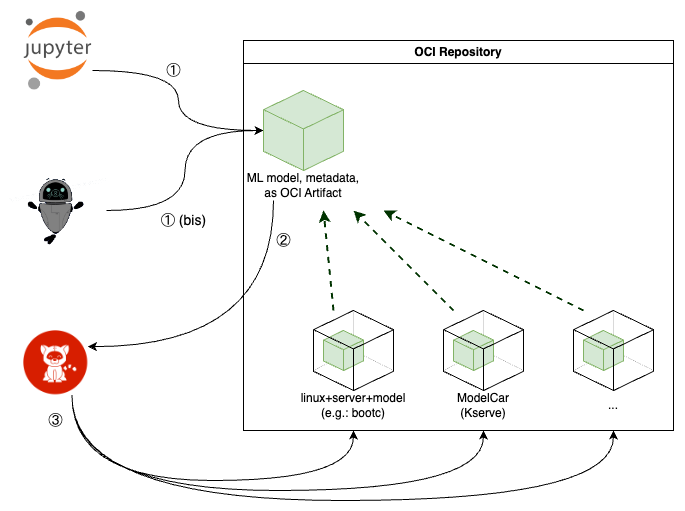

The diagram above was exported from draw.io. Its source (the exported page's mxGraphModel, read from the mxfile embedded in the PNG):
<mxGraphModel dx="1242" dy="825" grid="1" gridSize="10" guides="1" tooltips="1" connect="1" arrows="1" fold="1" page="1" pageScale="1" pageWidth="1169" pageHeight="827" math="0" shadow="0">
  <root>
    <mxCell id="0" />
    <mxCell id="1" parent="0" />
    <mxCell id="P1OqOqvBXzwJeB9UNyCM-28" value="" style="endArrow=classic;html=1;rounded=0;curved=1;dashed=1;strokeWidth=2;strokeColor=#003300;fillColor=#d5e8d4;" parent="1" edge="1">
      <mxGeometry width="50" height="50" relative="1" as="geometry">
        <mxPoint x="350" y="340" as="sourcePoint" />
        <mxPoint x="340" y="240" as="targetPoint" />
      </mxGeometry>
    </mxCell>
    <mxCell id="P1OqOqvBXzwJeB9UNyCM-29" value="" style="endArrow=classic;html=1;rounded=0;curved=1;dashed=1;strokeWidth=2;strokeColor=#003300;fillColor=#d5e8d4;" parent="1" edge="1">
      <mxGeometry width="50" height="50" relative="1" as="geometry">
        <mxPoint x="470" y="340" as="sourcePoint" />
        <mxPoint x="370" y="240" as="targetPoint" />
      </mxGeometry>
    </mxCell>
    <mxCell id="P1OqOqvBXzwJeB9UNyCM-30" value="" style="endArrow=classic;html=1;rounded=0;curved=1;dashed=1;strokeWidth=2;strokeColor=#003300;fillColor=#d5e8d4;" parent="1" edge="1">
      <mxGeometry width="50" height="50" relative="1" as="geometry">
        <mxPoint x="600" y="340" as="sourcePoint" />
        <mxPoint x="400" y="240" as="targetPoint" />
      </mxGeometry>
    </mxCell>
    <mxCell id="P1OqOqvBXzwJeB9UNyCM-2" value="" style="shape=image;verticalLabelPosition=bottom;labelBackgroundColor=default;verticalAlign=top;aspect=fixed;imageAspect=0;image=https://upload.wikimedia.org/wikipedia/commons/thumb/3/38/Jupyter_logo.svg/883px-Jupyter_logo.svg.png;" parent="1" vertex="1">
      <mxGeometry x="40" y="40" width="69.05" height="80" as="geometry" />
    </mxCell>
    <mxCell id="P1OqOqvBXzwJeB9UNyCM-4" value="" style="shape=image;verticalLabelPosition=bottom;labelBackgroundColor=default;verticalAlign=top;aspect=fixed;imageAspect=0;image=data:image/png,(base64 omitted: 27480 chars);" parent="1" vertex="1">
      <mxGeometry x="26.16" y="200" width="96.74" height="80" as="geometry" />
    </mxCell>
    <mxCell id="P1OqOqvBXzwJeB9UNyCM-5" value="①" style="edgeStyle=orthogonalEdgeStyle;rounded=0;orthogonalLoop=1;jettySize=auto;html=1;exitX=1;exitY=0.75;exitDx=0;exitDy=0;entryX=0;entryY=0.5;entryDx=0;entryDy=0;entryPerimeter=0;curved=1;fontSize=14;" parent="1" source="P1OqOqvBXzwJeB9UNyCM-2" target="P1OqOqvBXzwJeB9UNyCM-1" edge="1">
      <mxGeometry x="-0.299" relative="1" as="geometry">
        <Array as="points">
          <mxPoint x="195" y="100" />
          <mxPoint x="195" y="160" />
        </Array>
        <mxPoint as="offset" />
      </mxGeometry>
    </mxCell>
    <mxCell id="P1OqOqvBXzwJeB9UNyCM-6" value="① (bis)" style="edgeStyle=orthogonalEdgeStyle;curved=1;rounded=0;orthogonalLoop=1;jettySize=auto;html=1;entryX=0;entryY=0.5;entryDx=0;entryDy=0;entryPerimeter=0;fontSize=14;" parent="1" source="P1OqOqvBXzwJeB9UNyCM-4" target="P1OqOqvBXzwJeB9UNyCM-1" edge="1">
      <mxGeometry x="-0.3496" y="-10" relative="1" as="geometry">
        <mxPoint as="offset" />
      </mxGeometry>
    </mxCell>
    <mxCell id="P1OqOqvBXzwJeB9UNyCM-25" style="edgeStyle=orthogonalEdgeStyle;curved=1;rounded=0;orthogonalLoop=1;jettySize=auto;html=1;exitX=0.75;exitY=1;exitDx=0;exitDy=0;" parent="1" source="P1OqOqvBXzwJeB9UNyCM-8" edge="1">
      <mxGeometry relative="1" as="geometry">
        <Array as="points">
          <mxPoint x="88" y="510" />
          <mxPoint x="370" y="510" />
        </Array>
        <mxPoint x="370" y="460" as="targetPoint" />
      </mxGeometry>
    </mxCell>
    <mxCell id="P1OqOqvBXzwJeB9UNyCM-26" style="edgeStyle=orthogonalEdgeStyle;curved=1;rounded=0;orthogonalLoop=1;jettySize=auto;html=1;exitX=0.75;exitY=1;exitDx=0;exitDy=0;" parent="1" source="P1OqOqvBXzwJeB9UNyCM-8" edge="1">
      <mxGeometry relative="1" as="geometry">
        <Array as="points">
          <mxPoint x="88" y="520" />
          <mxPoint x="500" y="520" />
        </Array>
        <mxPoint x="500" y="460" as="targetPoint" />
      </mxGeometry>
    </mxCell>
    <mxCell id="P1OqOqvBXzwJeB9UNyCM-27" value="③" style="edgeStyle=orthogonalEdgeStyle;curved=1;rounded=0;orthogonalLoop=1;jettySize=auto;html=1;exitX=0.75;exitY=1;exitDx=0;exitDy=0;fontSize=14;" parent="1" source="P1OqOqvBXzwJeB9UNyCM-8" edge="1">
      <mxGeometry x="-0.9299" y="-16" relative="1" as="geometry">
        <Array as="points">
          <mxPoint x="88" y="530" />
          <mxPoint x="630" y="530" />
        </Array>
        <mxPoint as="offset" />
        <mxPoint x="630" y="460" as="targetPoint" />
      </mxGeometry>
    </mxCell>
    <mxCell id="P1OqOqvBXzwJeB9UNyCM-8" value="" style="shape=image;verticalLabelPosition=bottom;labelBackgroundColor=default;verticalAlign=top;aspect=fixed;imageAspect=0;image=https://plugins.jetbrains.com/files/14096/500388/icon/pluginIcon.png;" parent="1" vertex="1">
      <mxGeometry x="40" y="360" width="64.53" height="64.53" as="geometry" />
    </mxCell>
    <mxCell id="P1OqOqvBXzwJeB9UNyCM-9" value="" style="group;textShadow=0;" parent="1" vertex="1" connectable="0">
      <mxGeometry x="260" y="120" width="120" height="110" as="geometry" />
    </mxCell>
    <mxCell id="P1OqOqvBXzwJeB9UNyCM-1" value="" style="html=1;whiteSpace=wrap;shape=isoCube2;backgroundOutline=1;isoAngle=15;verticalAlign=bottom;textShadow=0;labelBorderColor=none;shadow=0;strokeColor=#82b366;fillColor=#d5e8d4;" parent="P1OqOqvBXzwJeB9UNyCM-9" vertex="1">
      <mxGeometry x="20" width="80" height="80" as="geometry" />
    </mxCell>
    <mxCell id="P1OqOqvBXzwJeB9UNyCM-7" value="ML model, metadata,&lt;div style=&quot;font-size: 12px;&quot;&gt;as OCI Artifact&lt;/div&gt;" style="text;html=1;align=center;verticalAlign=middle;whiteSpace=wrap;rounded=0;fontSize=12;" parent="P1OqOqvBXzwJeB9UNyCM-9" vertex="1">
      <mxGeometry y="80" width="120" height="30" as="geometry" />
    </mxCell>
    <mxCell id="P1OqOqvBXzwJeB9UNyCM-24" value="②" style="edgeStyle=orthogonalEdgeStyle;curved=1;rounded=0;orthogonalLoop=1;jettySize=auto;html=1;exitX=0.25;exitY=1;exitDx=0;exitDy=0;entryX=1;entryY=0.25;entryDx=0;entryDy=0;fontSize=14;" parent="1" source="P1OqOqvBXzwJeB9UNyCM-7" target="P1OqOqvBXzwJeB9UNyCM-8" edge="1">
      <mxGeometry x="-0.7587" y="10" relative="1" as="geometry">
        <mxPoint as="offset" />
      </mxGeometry>
    </mxCell>
    <mxCell id="P1OqOqvBXzwJeB9UNyCM-31" value="OCI Repository" style="swimlane;whiteSpace=wrap;html=1;" parent="1" vertex="1">
      <mxGeometry x="260" y="70" width="430" height="390" as="geometry" />
    </mxCell>
    <mxCell id="P1OqOqvBXzwJeB9UNyCM-10" value="" style="group" parent="1" vertex="1" connectable="0">
      <mxGeometry x="310" y="340" width="120" height="110" as="geometry" />
    </mxCell>
    <mxCell id="TQz1_mOj64JSCB8rHoNp-3" value="" style="endArrow=none;html=1;rounded=0;strokeWidth=1;dashed=1;dashPattern=1 1;strokeColor=#B3B3B3;" parent="P1OqOqvBXzwJeB9UNyCM-10" edge="1">
      <mxGeometry width="50" height="50" relative="1" as="geometry">
        <mxPoint x="60" y="40" as="sourcePoint" />
        <mxPoint x="60" as="targetPoint" />
      </mxGeometry>
    </mxCell>
    <mxCell id="TQz1_mOj64JSCB8rHoNp-1" value="" style="endArrow=none;html=1;rounded=0;exitX=0;exitY=0;exitDx=0;exitDy=60.79369927359072;exitPerimeter=0;strokeWidth=1;dashed=1;dashPattern=1 1;strokeColor=#B3B3B3;" parent="P1OqOqvBXzwJeB9UNyCM-10" edge="1">
      <mxGeometry width="50" height="50" relative="1" as="geometry">
        <mxPoint x="20" y="60.00369927359077" as="sourcePoint" />
        <mxPoint x="60" y="40" as="targetPoint" />
      </mxGeometry>
    </mxCell>
    <mxCell id="TQz1_mOj64JSCB8rHoNp-2" value="" style="endArrow=none;html=1;rounded=0;strokeWidth=1;dashed=1;dashPattern=1 1;strokeColor=#B3B3B3;" parent="P1OqOqvBXzwJeB9UNyCM-10" edge="1">
      <mxGeometry width="50" height="50" relative="1" as="geometry">
        <mxPoint x="60" y="40" as="sourcePoint" />
        <mxPoint x="100" y="60" as="targetPoint" />
      </mxGeometry>
    </mxCell>
    <mxCell id="P1OqOqvBXzwJeB9UNyCM-13" value="" style="html=1;whiteSpace=wrap;shape=isoCube2;backgroundOutline=1;isoAngle=15;verticalAlign=bottom;fillColor=#d5e8d4;strokeColor=#82b366;" parent="P1OqOqvBXzwJeB9UNyCM-10" vertex="1">
      <mxGeometry x="30" y="20" width="40" height="40" as="geometry" />
    </mxCell>
    <mxCell id="P1OqOqvBXzwJeB9UNyCM-11" value="" style="html=1;whiteSpace=wrap;shape=isoCube2;backgroundOutline=1;isoAngle=15;verticalAlign=bottom;fillColor=none;" parent="P1OqOqvBXzwJeB9UNyCM-10" vertex="1">
      <mxGeometry x="20" width="80" height="80" as="geometry" />
    </mxCell>
    <mxCell id="P1OqOqvBXzwJeB9UNyCM-12" value="linux+server+model&lt;br&gt;(e.g.: bootc)" style="text;html=1;align=center;verticalAlign=middle;whiteSpace=wrap;rounded=0;fontSize=12;" parent="P1OqOqvBXzwJeB9UNyCM-10" vertex="1">
      <mxGeometry y="80" width="120" height="30" as="geometry" />
    </mxCell>
    <mxCell id="TQz1_mOj64JSCB8rHoNp-4" value="" style="group" parent="1" vertex="1" connectable="0">
      <mxGeometry x="440" y="340" width="120" height="110" as="geometry" />
    </mxCell>
    <mxCell id="TQz1_mOj64JSCB8rHoNp-5" value="" style="endArrow=none;html=1;rounded=0;strokeWidth=1;dashed=1;dashPattern=1 1;strokeColor=#B3B3B3;" parent="TQz1_mOj64JSCB8rHoNp-4" edge="1">
      <mxGeometry width="50" height="50" relative="1" as="geometry">
        <mxPoint x="60" y="40" as="sourcePoint" />
        <mxPoint x="60" as="targetPoint" />
      </mxGeometry>
    </mxCell>
    <mxCell id="TQz1_mOj64JSCB8rHoNp-6" value="" style="endArrow=none;html=1;rounded=0;exitX=0;exitY=0;exitDx=0;exitDy=60.79369927359072;exitPerimeter=0;strokeWidth=1;dashed=1;dashPattern=1 1;strokeColor=#B3B3B3;" parent="TQz1_mOj64JSCB8rHoNp-4" edge="1">
      <mxGeometry width="50" height="50" relative="1" as="geometry">
        <mxPoint x="20" y="60.00369927359077" as="sourcePoint" />
        <mxPoint x="60" y="40" as="targetPoint" />
      </mxGeometry>
    </mxCell>
    <mxCell id="TQz1_mOj64JSCB8rHoNp-7" value="" style="endArrow=none;html=1;rounded=0;strokeWidth=1;dashed=1;dashPattern=1 1;strokeColor=#B3B3B3;" parent="TQz1_mOj64JSCB8rHoNp-4" edge="1">
      <mxGeometry width="50" height="50" relative="1" as="geometry">
        <mxPoint x="60" y="40" as="sourcePoint" />
        <mxPoint x="100" y="60" as="targetPoint" />
      </mxGeometry>
    </mxCell>
    <mxCell id="TQz1_mOj64JSCB8rHoNp-8" value="" style="html=1;whiteSpace=wrap;shape=isoCube2;backgroundOutline=1;isoAngle=15;verticalAlign=bottom;fillColor=#d5e8d4;strokeColor=#82b366;" parent="TQz1_mOj64JSCB8rHoNp-4" vertex="1">
      <mxGeometry x="30" y="20" width="40" height="40" as="geometry" />
    </mxCell>
    <mxCell id="TQz1_mOj64JSCB8rHoNp-9" value="" style="html=1;whiteSpace=wrap;shape=isoCube2;backgroundOutline=1;isoAngle=15;verticalAlign=bottom;fillColor=none;" parent="TQz1_mOj64JSCB8rHoNp-4" vertex="1">
      <mxGeometry x="20" width="80" height="80" as="geometry" />
    </mxCell>
    <mxCell id="TQz1_mOj64JSCB8rHoNp-10" value="ModelCar&lt;br&gt;(Kserve)" style="text;html=1;align=center;verticalAlign=middle;whiteSpace=wrap;rounded=0;fontSize=12;" parent="TQz1_mOj64JSCB8rHoNp-4" vertex="1">
      <mxGeometry y="80" width="120" height="30" as="geometry" />
    </mxCell>
    <mxCell id="TQz1_mOj64JSCB8rHoNp-11" value="" style="group" parent="1" vertex="1" connectable="0">
      <mxGeometry x="570" y="340" width="120" height="110" as="geometry" />
    </mxCell>
    <mxCell id="TQz1_mOj64JSCB8rHoNp-12" value="" style="endArrow=none;html=1;rounded=0;strokeWidth=1;dashed=1;dashPattern=1 1;strokeColor=#B3B3B3;" parent="TQz1_mOj64JSCB8rHoNp-11" edge="1">
      <mxGeometry width="50" height="50" relative="1" as="geometry">
        <mxPoint x="60" y="40" as="sourcePoint" />
        <mxPoint x="60" as="targetPoint" />
      </mxGeometry>
    </mxCell>
    <mxCell id="TQz1_mOj64JSCB8rHoNp-13" value="" style="endArrow=none;html=1;rounded=0;exitX=0;exitY=0;exitDx=0;exitDy=60.79369927359072;exitPerimeter=0;strokeWidth=1;dashed=1;dashPattern=1 1;strokeColor=#B3B3B3;" parent="TQz1_mOj64JSCB8rHoNp-11" edge="1">
      <mxGeometry width="50" height="50" relative="1" as="geometry">
        <mxPoint x="20" y="60.00369927359077" as="sourcePoint" />
        <mxPoint x="60" y="40" as="targetPoint" />
      </mxGeometry>
    </mxCell>
    <mxCell id="TQz1_mOj64JSCB8rHoNp-14" value="" style="endArrow=none;html=1;rounded=0;strokeWidth=1;dashed=1;dashPattern=1 1;strokeColor=#B3B3B3;" parent="TQz1_mOj64JSCB8rHoNp-11" edge="1">
      <mxGeometry width="50" height="50" relative="1" as="geometry">
        <mxPoint x="60" y="40" as="sourcePoint" />
        <mxPoint x="100" y="60" as="targetPoint" />
      </mxGeometry>
    </mxCell>
    <mxCell id="TQz1_mOj64JSCB8rHoNp-15" value="" style="html=1;whiteSpace=wrap;shape=isoCube2;backgroundOutline=1;isoAngle=15;verticalAlign=bottom;fillColor=#d5e8d4;strokeColor=#82b366;" parent="TQz1_mOj64JSCB8rHoNp-11" vertex="1">
      <mxGeometry x="30" y="20" width="40" height="40" as="geometry" />
    </mxCell>
    <mxCell id="TQz1_mOj64JSCB8rHoNp-16" value="" style="html=1;whiteSpace=wrap;shape=isoCube2;backgroundOutline=1;isoAngle=15;verticalAlign=bottom;fillColor=none;" parent="TQz1_mOj64JSCB8rHoNp-11" vertex="1">
      <mxGeometry x="20" width="80" height="80" as="geometry" />
    </mxCell>
    <mxCell id="TQz1_mOj64JSCB8rHoNp-17" value="..." style="text;html=1;align=center;verticalAlign=middle;whiteSpace=wrap;rounded=0;fontSize=12;" parent="TQz1_mOj64JSCB8rHoNp-11" vertex="1">
      <mxGeometry y="80" width="120" height="30" as="geometry" />
    </mxCell>
  </root>
</mxGraphModel>